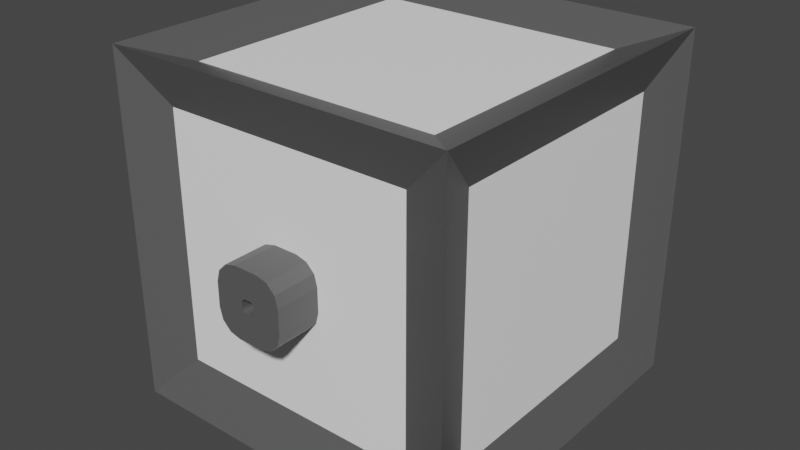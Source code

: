 # Source: StandardCube_1.blend  (saved by Blender 3.0.42; exported with 4.5.12 LTS)
import bpy
from mathutils import Matrix  # noqa: F401  (used for matrix-valued properties, if any)

bpy.ops.wm.read_factory_settings(use_empty=True)
scene = bpy.context.scene
scene.name = 'Scene'

# ---- collections
col_collection = bpy.data.collections.new('Collection'); scene.collection.children.link(col_collection)

# ---- materials (node trees are filled in below, after node groups)
mat_material = bpy.data.materials.new('Material')
mat_material.alpha_threshold = 0.0
mat_material.use_transparent_shadow = False
mat_material.line_color = (0.0, 0.0, 0.0, 1.0)
mat_material_001 = bpy.data.materials.new('Material.001')
mat_material_001.use_transparent_shadow = False
mat_material_002 = bpy.data.materials.new('Material.002')
mat_material_002.use_transparent_shadow = False

# ---- node groups
ng_auto_smooth = bpy.data.node_groups.new('Auto Smooth', 'GeometryNodeTree')
_s = ng_auto_smooth.interface.new_socket(name='Geometry', in_out='OUTPUT', socket_type='NodeSocketGeometry')
_s = ng_auto_smooth.interface.new_socket(name='Geometry', in_out='INPUT', socket_type='NodeSocketGeometry')
_s = ng_auto_smooth.interface.new_socket(name='Angle', in_out='INPUT', socket_type='NodeSocketFloat')
_s.subtype = 'ANGLE'
_s.min_value = 0.0
_s.max_value = 3.142
ng_auto_smooth.is_modifier = True
_N = ng_auto_smooth.nodes; _L = ng_auto_smooth.links
n0 = _N.new('NodeGroupOutput'); n0.name = 'Group Output'; n0.location = (480, -100)
n1 = _N.new('NodeGroupInput'); n1.name = 'Group Input'; n1.location = (-420, -300)
n2 = _N.new('NodeGroupInput'); n2.name = 'Group Input.001'; n2.location = (-60, -100)
n3 = _N.new('GeometryNodeSetShadeSmooth'); n3.name = 'Set Shade Smooth'; n3.location = (120, -100)
n3.domain = 'EDGE'
n4 = _N.new('GeometryNodeSetShadeSmooth'); n4.name = 'Set Shade Smooth.001'; n4.location = (300, -100)
n5 = _N.new('GeometryNodeInputMeshEdgeAngle'); n5.name = 'Edge Angle'; n5.location = (-420, -220)
n6 = _N.new('GeometryNodeInputEdgeSmooth'); n6.name = 'Is Edge Smooth'; n6.location = (-60, -160)
n7 = _N.new('GeometryNodeInputShadeSmooth'); n7.name = 'Is Face Smooth'; n7.location = (-240, -340)
n8 = _N.new('FunctionNodeBooleanMath'); n8.name = 'Boolean Math'; n8.location = (-60, -220)
n9 = _N.new('FunctionNodeCompare'); n9.name = 'Compare'; n9.location = (-240, -180)
n9.operation = 'LESS_EQUAL'
_L.new(n5.outputs[0], n9.inputs[0])
_L.new(n4.outputs[0], n0.inputs[0])
_L.new(n1.outputs[1], n9.inputs[1])
_L.new(n9.outputs[0], n8.inputs[0])
_L.new(n7.outputs[0], n8.inputs[1])
_L.new(n2.outputs[0], n3.inputs[0])
_L.new(n6.outputs[0], n3.inputs[1])
_L.new(n3.outputs[0], n4.inputs[0])
_L.new(n8.outputs[0], n3.inputs[2])
n0.is_active_output = True

# ---- material node trees
mat_material.use_nodes = True; mat_material.node_tree.nodes.clear()
_N = mat_material.node_tree.nodes; _L = mat_material.node_tree.links
n0 = _N.new('ShaderNodeOutputMaterial'); n0.name = 'Material Output'; n0.location = (300, 300)
n1 = _N.new('ShaderNodeBsdfPrincipled'); n1.name = 'Principled BSDF'; n1.location = (10, 300)
n1.distribution = 'GGX'
n1.subsurface_method = 'RANDOM_WALK_SKIN'
n1.inputs[0].default_value = (0.1038, 0.1038, 0.1038, 1.0)
n1.inputs[2].default_value = 0.4
n1.inputs[3].default_value = 1.45
n1.inputs[27].default_value = (0.0, 0.0, 0.0, 1.0)
n1.inputs[28].default_value = 1.0
_L.new(n1.outputs[0], n0.inputs[0])
n0.is_active_output = True
mat_material_001.use_nodes = True; mat_material_001.node_tree.nodes.clear()
_N = mat_material_001.node_tree.nodes; _L = mat_material_001.node_tree.links
n0 = _N.new('ShaderNodeBsdfPrincipled'); n0.name = 'Principled BSDF'; n0.location = (10, 300)
n0.distribution = 'GGX'
n0.subsurface_method = 'RANDOM_WALK_SKIN'
n0.inputs[0].default_value = (1.0, 1.0, 1.0, 1.0)
n0.inputs[3].default_value = 1.45
n0.inputs[27].default_value = (0.0, 0.0, 0.0, 1.0)
n0.inputs[28].default_value = 1.0
n1 = _N.new('ShaderNodeOutputMaterial'); n1.name = 'Material Output'; n1.location = (300, 300)
_L.new(n0.outputs[0], n1.inputs[0])
n1.is_active_output = True
mat_material_002.use_nodes = True; mat_material_002.node_tree.nodes.clear()
_N = mat_material_002.node_tree.nodes; _L = mat_material_002.node_tree.links
n0 = _N.new('ShaderNodeBsdfPrincipled'); n0.name = 'Principled BSDF'; n0.location = (10, 300)
n0.distribution = 'GGX'
n0.subsurface_method = 'RANDOM_WALK_SKIN'
n0.inputs[0].default_value = (0.01341, 0.01341, 0.01341, 1.0)
n0.inputs[1].default_value = 0.8962
n0.inputs[2].default_value = 0.01903
n0.inputs[3].default_value = 1.45
n0.inputs[27].default_value = (0.0, 0.0, 0.0, 1.0)
n0.inputs[28].default_value = 1.0
n1 = _N.new('ShaderNodeOutputMaterial'); n1.name = 'Material Output'; n1.location = (300, 300)
_L.new(n0.outputs[0], n1.inputs[0])
n1.is_active_output = True

# ---- world
world_world = bpy.data.worlds.new('World'); scene.world = world_world
world_world.use_nodes = True; world_world.node_tree.nodes.clear()
_N = world_world.node_tree.nodes; _L = world_world.node_tree.links
n0 = _N.new('ShaderNodeOutputWorld'); n0.name = 'World Output'; n0.location = (300, 300)
n1 = _N.new('ShaderNodeBackground'); n1.name = 'Background'; n1.location = (10, 300)
n1.inputs[0].default_value = (0.05088, 0.05088, 0.05088, 1.0)
_L.new(n1.outputs[0], n0.inputs[0])
n0.is_active_output = True
world_world.color = (0.05088, 0.05088, 0.05088)
world_world.use_sun_shadow = False
world_world.sun_shadow_jitter_overblur = 0.0

# ---- meshes
me_cube = bpy.data.meshes.new('Cube')
me_cube.from_pydata([(0.72, 0.72, 0.9), (1.0, 1.0, -1.0), (0.72, -0.72, 0.9), (1.0, -1.0, -1.0), (-0.72, 0.72, 0.9), (-1.0, 1.0, -1.0), (-0.72, -0.72, 0.9), (-1.0, -1.0, -1.0), (-1.0, 1.0, -1.0), (-1.0, -1.0, -1.0), (1.0, 1.0, -1.0), (1.0, 1.0, 1.0), (-1.0, -1.0, 1.0), (1.0, -1.0, 1.0), (1.0, -1.0, -1.0), (-1.0, 1.0, 1.0), (-1.0, -1.0, -1.0), (-1.0, -1.0, 1.0), (1.0, -1.0, 1.0), (1.0, -1.0, -1.0), (-1.0, 1.0, -1.0), (-1.0, -1.0, -1.0), (1.0, 1.0, -1.0), (1.0, 1.0, 1.0), (-1.0, -1.0, 1.0), (1.0, -1.0, 1.0), (1.0, -1.0, -1.0), (-1.0, 1.0, 1.0), (-0.9, 0.729, -0.729), (-0.9, -0.729, -0.729), (-0.9, -0.729, 0.729), (-0.9, 0.729, 0.729), (-0.72, -0.9, -0.72), (-0.72, -0.9, 0.72), (0.72, -0.9, 0.72), (0.72, -0.9, -0.72), (0.72, 0.9, -0.72), (-0.72, 0.9, -0.72), (0.72, 0.9, 0.72), (-0.72, 0.9, 0.72), (0.9, 0.72, 0.72), (0.9, 0.72, -0.72), (0.9, -0.72, 0.72), (0.9, -0.72, -0.72), (-0.72, 0.72, -0.9), (-0.72, -0.72, -0.9), (0.72, 0.72, -0.9), (0.72, -0.72, -0.9), (0.72, -0.72, 0.72), (-0.06937, -0.9, -0.1965), (-0.1965, -0.9, -0.06937), (-0.2864, -0.9, -0.2864), (-0.133, -0.9, -0.1795), (-0.1795, -0.9, -0.133), (-0.1965, -0.9, 0.06937), (-0.06937, -0.9, 0.1965), (-0.2864, -0.9, 0.2864), (-0.1795, -0.9, 0.133), (-0.133, -0.9, 0.1795), (0.06937, -0.9, 0.1965), (0.1965, -0.9, 0.06937), (0.2864, -0.9, 0.2864), (0.133, -0.9, 0.1795), (0.1795, -0.9, 0.133), (0.1965, -0.9, -0.06937), (0.06937, -0.9, -0.1965), (0.2864, -0.9, -0.2864), (0.1795, -0.9, -0.133), (0.133, -0.9, -0.1795), (-0.1965, -1.152, -0.06937), (-0.06937, -1.152, -0.1965), (-0.1795, -1.152, -0.133), (-0.133, -1.152, -0.1795), (-0.06937, -1.152, 0.1965), (-0.1965, -1.152, 0.06937), (-0.133, -1.152, 0.1795), (-0.1795, -1.152, 0.133), (0.1965, -1.152, 0.06937), (0.06937, -1.152, 0.1965), (0.1795, -1.152, 0.133), (0.133, -1.152, 0.1795), (0.06937, -1.152, -0.1965), (0.1965, -1.152, -0.06937), (0.133, -1.152, -0.1795), (0.1795, -1.152, -0.133), (0.0135, -1.152, 0.03824), (0.02587, -1.152, 0.03492), (0.03492, -1.152, 0.02587), (0.03824, -1.152, 0.0135), (0.02587, -1.152, -0.03492), (0.0135, -1.152, -0.03824), (0.03492, -1.152, -0.02587), (0.03824, -1.152, -0.0135), (-0.03824, -1.152, 0.0135), (-0.03492, -1.152, 0.02587), (-0.02587, -1.152, 0.03492), (-0.0135, -1.152, 0.03824), (-0.0135, -1.152, -0.03824), (-0.02587, -1.152, -0.03492), (-0.03492, -1.152, -0.02587), (-0.03824, -1.152, -0.0135), (0.0135, -1.032, 0.03824), (0.02587, -1.032, 0.03492), (0.03492, -1.032, 0.02587), (0.03824, -1.032, 0.0135), (0.02587, -1.032, -0.03492), (0.0135, -1.032, -0.03824), (0.03492, -1.032, -0.02587), (0.03824, -1.032, -0.0135), (-0.03824, -1.032, 0.0135), (-0.03492, -1.032, 0.02587), (-0.02587, -1.032, 0.03492), (-0.0135, -1.032, 0.03824), (-0.0135, -1.032, -0.03824), (-0.02587, -1.032, -0.03492), (-0.03492, -1.032, -0.02587), (-0.03824, -1.032, -0.0135)], [], [(0, 4, 6, 2), (15, 11, 23, 27), (5, 1, 46, 44), (0, 2, 13, 11), (6, 4, 15, 12), (10, 8, 20, 22), (2, 6, 17, 18), (13, 14, 26, 25), (1, 5, 8, 10), (4, 0, 11, 15), (3, 1, 10, 14), (5, 7, 9, 8), (18, 17, 33, 34), (20, 21, 29, 28), (23, 25, 42, 40), (20, 27, 39, 37), (14, 10, 22, 26), (11, 13, 25, 23), (7, 3, 19, 16), (9, 12, 24, 21), (8, 9, 21, 20), (12, 15, 27, 24), (29, 30, 31, 28), (24, 27, 31, 30), (27, 20, 28, 31), (21, 24, 30, 29), (17, 16, 32, 33), (16, 19, 35, 32), (19, 18, 34, 35), (37, 39, 38, 36), (22, 20, 37, 36), (27, 23, 38, 39), (23, 22, 36, 38), (25, 26, 43, 42), (22, 23, 40, 41), (26, 22, 41, 43), (3, 7, 45, 47), (7, 5, 44, 45), (1, 3, 47, 46), (35, 34, 42, 43), (44, 46, 47, 45), (42, 34, 48), (35, 34, 61, 60, 64, 66), (40, 42, 43, 41), (76, 74, 93, 94), (49, 65, 81, 70), (59, 55, 73, 78), (64, 60, 77, 82), (34, 33, 56, 55, 59, 61), (33, 32, 51, 50, 54, 56), (32, 35, 66, 65, 49, 51), (49, 52, 51), (52, 53, 51), (53, 50, 51), (54, 57, 56), (57, 58, 56), (58, 55, 56), (59, 62, 61), (62, 63, 61), (63, 60, 61), (64, 67, 66), (67, 68, 66), (68, 65, 66), (59, 78, 80, 62), (62, 80, 79, 63), (63, 79, 77, 60), (81, 65, 68, 83), (83, 68, 67, 84), (84, 67, 64, 82), (54, 74, 76, 57), (57, 76, 75, 58), (58, 75, 73, 55), (49, 70, 72, 52), (52, 72, 71, 53), (53, 71, 69, 50), (54, 50, 69, 74), (65, 49, 52, 53, 50, 54, 57, 58, 55, 59, 62, 63, 60, 64, 67, 68), (88, 87, 103, 104), (80, 78, 85, 86), (71, 72, 98, 99), (82, 77, 88, 92), (75, 76, 94, 95), (83, 84, 91, 89), (79, 80, 86, 87), (70, 81, 90, 97), (69, 71, 99, 100), (73, 75, 95, 96), (84, 82, 92, 91), (77, 79, 87, 88), (78, 73, 96, 85), (74, 69, 100, 93), (81, 83, 89, 90), (72, 70, 97, 98), (116, 115, 114, 113, 106, 105, 107, 108, 104, 103, 102, 101, 112, 111, 110, 109), (99, 98, 114, 115), (90, 89, 105, 106), (100, 99, 115, 116), (89, 91, 107, 105), (93, 100, 116, 109), (91, 92, 108, 107), (97, 90, 106, 113), (94, 93, 109, 110), (85, 96, 112, 101), (95, 94, 110, 111), (86, 85, 101, 102), (92, 88, 104, 108), (96, 95, 111, 112), (87, 86, 102, 103), (98, 97, 113, 114)])
me_cube.polygons.foreach_set('material_index', [1, 0, 0, 0, 0, 0, 0, 0, 0, 0, 0, 0, 0, 0, 0, 0, 0, 0, 0, 0, 0, 0, 1, 0, 0, 0, 0, 0, 0, 1, 0, 0, 0, 0, 0, 0, 0, 0, 0, 0, 1, 0, 1, 1, 0, 0, 0, 0, 1, 1, 1, 1, 1, 1, 1, 1, 1, 1, 1, 1, 1, 1, 1, 0, 0, 0, 0, 0, 0, 0, 0, 0, 0, 0, 0, 0, 0, 0, 0, 0, 0, 0, 0, 0, 0, 0, 0, 0, 0, 0, 0, 0, 0, 0, 0, 0, 0, 0, 0, 0, 0, 0, 0, 0, 0, 0, 0, 0, 0])
_uv = me_cube.uv_layers.new(name='UVMap')
_uv.uv.foreach_set('vector', [0.625, 0.5, 0.875, 0.5, 0.875, 0.75, 0.625, 0.75, 0.875, 0.5, 0.625, 0.5, 0.625, 0.5, 0.875, 0.5, 0.125, 0.5, 0.375, 0.5, 0.375, 0.5, 0.125, 0.5, 0.625, 0.5, 0.625, 0.75, 0.625, 0.75, 0.625, 0.5, 0.875, 0.75, 0.875, 0.5, 0.875, 0.5, 0.875, 0.75, 0.375, 0.5, 0.125, 0.5, 0.125, 0.5, 0.375, 0.5, 0.625, 0.75, 0.875, 0.75, 0.875, 0.75, 0.625, 0.75, 0.625, 0.75, 0.375, 0.75, 0.375, 0.75, 0.625, 0.75, 0.375, 0.5, 0.125, 0.5, 0.125, 0.5, 0.375, 0.5, 0.875, 0.5, 0.625, 0.5, 0.625, 0.5, 0.875, 0.5, 0.375, 0.75, 0.375, 0.5, 0.375, 0.5, 0.375, 0.75, 0.125, 0.5, 0.125, 0.75, 0.125, 0.75, 0.125, 0.5, 0.625, 0.75, 0.875, 0.75, 0.875, 0.75, 0.625, 0.75, 0.125, 0.5, 0.125, 0.75, 0.125, 0.75, 0.125, 0.5, 0.625, 0.5, 0.625, 0.75, 0.625, 0.75, 0.625, 0.5, 0.375, 0.25, 0.625, 0.25, 0.625, 0.25, 0.375, 0.25, 0.375, 0.75, 0.375, 0.5, 0.375, 0.5, 0.375, 0.75, 0.625, 0.5, 0.625, 0.75, 0.625, 0.75, 0.625, 0.5, 0.125, 0.75, 0.375, 0.75, 0.375, 0.75, 0.125, 0.75, 0.375, 1.0, 0.625, 1.0, 0.625, 1.0, 0.375, 1.0, 0.125, 0.5, 0.125, 0.75, 0.125, 0.75, 0.125, 0.5, 0.875, 0.75, 0.875, 0.5, 0.875, 0.5, 0.875, 0.75, 0.375, 0.0, 0.625, 0.0, 0.625, 0.25, 0.375, 0.25, 0.875, 0.75, 0.875, 0.5, 0.875, 0.5, 0.875, 0.75, 0.625, 0.25, 0.375, 0.25, 0.375, 0.25, 0.625, 0.25, 0.375, 1.0, 0.625, 1.0, 0.625, 1.0, 0.375, 1.0, 0.625, 1.0, 0.375, 1.0, 0.375, 1.0, 0.625, 1.0, 0.125, 0.75, 0.375, 0.75, 0.375, 0.75, 0.125, 0.75, 0.375, 0.75, 0.625, 0.75, 0.625, 0.75, 0.375, 0.75, 0.375, 0.25, 0.625, 0.25, 0.625, 0.5, 0.375, 0.5, 0.375, 0.5, 0.125, 0.5, 0.125, 0.5, 0.375, 0.5, 0.875, 0.5, 0.625, 0.5, 0.625, 0.5, 0.875, 0.5, 0.625, 0.5, 0.375, 0.5, 0.375, 0.5, 0.625, 0.5, 0.625, 0.75, 0.375, 0.75, 0.375, 0.75, 0.625, 0.75, 0.375, 0.5, 0.625, 0.5, 0.625, 0.5, 0.375, 0.5, 0.375, 0.75, 0.375, 0.5, 0.375, 0.5, 0.375, 0.75, 0.375, 0.75, 0.125, 0.75, 0.125, 0.75, 0.375, 0.75, 0.125, 0.75, 0.125, 0.5, 0.125, 0.5, 0.125, 0.75, 0.375, 0.5, 0.375, 0.75, 0.375, 0.75, 0.375, 0.5, 0.375, 0.75, 0.625, 0.75, 0.625, 0.75, 0.375, 0.75, 0.125, 0.5, 0.375, 0.5, 0.375, 0.75, 0.125, 0.75, 0.625, 0.75, 0.625, 0.75, 0.375, 0.75, 0.375, 0.75, 0.625, 0.75, 0.625, 0.75, 0.5441, 0.75, 0.4559, 0.75, 0.375, 0.75, 0.0, 0.0, 0.0, 0.0, 0.0, 0.0, 0.0, 0.0, 0.5846, 1.0, 0.5441, 1.0, 0.5441, 1.0, 0.5846, 1.0, 0.2059, 0.75, 0.2941, 0.75, 0.2941, 0.75, 0.2059, 0.75, 0.7059, 0.75, 0.7941, 0.75, 0.7941, 0.75, 0.7059, 0.75, 0.4559, 0.75, 0.5441, 0.75, 0.5441, 0.75, 0.4559, 0.75, 0.625, 0.75, 0.875, 0.75, 0.875, 0.75, 0.7941, 0.75, 0.7059, 0.75, 0.625, 0.75, 0.625, 1.0, 0.375, 1.0, 0.375, 1.0, 0.4559, 1.0, 0.5441, 1.0, 0.625, 1.0, 0.125, 0.75, 0.375, 0.75, 0.375, 0.75, 0.2941, 0.75, 0.2059, 0.75, 0.125, 0.75, 0.2059, 0.75, 0.1654, 0.75, 0.125, 0.75, 0.1654, 0.75, 0.1358, 0.75, 0.125, 0.75, 0.1358, 0.75, 0.125, 0.75, 0.125, 0.75, 0.8653, 0.75, 0.8642, 0.75, 0.875, 0.75, 0.8642, 0.75, 0.8346, 0.75, 0.875, 0.75, 0.8346, 0.75, 0.7941, 0.75, 0.875, 0.75, 0.7059, 0.75, 0.6654, 0.75, 0.625, 0.75, 0.6654, 0.75, 0.6358, 0.75, 0.625, 0.75, 0.6358, 0.75, 0.625, 0.75, 0.625, 0.75, 0.4559, 0.75, 0.4154, 0.75, 0.375, 0.75, 0.4154, 0.75, 0.3858, 0.75, 0.375, 0.75, 0.3858, 0.75, 0.375, 0.75, 0.375, 0.75, 0.7059, 0.75, 0.7059, 0.75, 0.6654, 0.75, 0.6654, 0.75, 0.6654, 0.75, 0.6654, 0.75, 0.5846, 0.75, 0.5846, 0.75, 0.5846, 0.75, 0.5846, 0.75, 0.5441, 0.75, 0.5441, 0.75, 0.2941, 0.75, 0.2941, 0.75, 0.3346, 0.75, 0.3346, 0.75, 0.3346, 0.75, 0.3346, 0.75, 0.4154, 0.75, 0.4154, 0.75, 0.4154, 0.75, 0.4154, 0.75, 0.4559, 0.75, 0.4559, 0.75, 0.5441, 1.0, 0.5441, 1.0, 0.5846, 1.0, 0.5846, 1.0, 0.875, 0.75, 0.875, 0.75, 0.8346, 0.75, 0.8346, 0.75, 0.8346, 0.75, 0.8346, 0.75, 0.7941, 0.75, 0.7941, 0.75, 0.2059, 0.75, 0.2059, 0.75, 0.1654, 0.75, 0.1654, 0.75, 0.1654, 0.75, 0.1654, 0.75, 0.125, 0.75, 0.125, 0.75, 0.4154, 1.0, 0.4154, 1.0, 0.4559, 1.0, 0.4559, 1.0, 0.5441, 1.0, 0.4559, 1.0, 0.4559, 1.0, 0.5441, 1.0, 0.0, 0.0, 0.0, 0.0, 0.0, 0.0, 0.0, 0.0, 0.0, 0.0, 0.0, 0.0, 0.0, 0.0, 0.0, 0.0, 0.0, 0.0, 0.0, 0.0, 0.0, 0.0, 0.0, 0.0, 0.0, 0.0, 0.0, 0.0, 0.0, 0.0, 0.0, 0.0, 0.5441, 0.75, 0.5846, 0.75, 0.5846, 0.75, 0.5441, 0.75, 0.6654, 0.75, 0.7059, 0.75, 0.7059, 0.75, 0.6654, 0.75, 0.125, 0.75, 0.1654, 0.75, 0.1654, 0.75, 0.125, 0.75, 0.4559, 0.75, 0.5441, 0.75, 0.5441, 0.75, 0.4559, 0.75, 0.8346, 0.75, 0.875, 0.75, 0.875, 0.75, 0.8346, 0.75, 0.3346, 0.75, 0.4154, 0.75, 0.4154, 0.75, 0.3346, 0.75, 0.5846, 0.75, 0.6654, 0.75, 0.6654, 0.75, 0.5846, 0.75, 0.2059, 0.75, 0.2941, 0.75, 0.2941, 0.75, 0.2059, 0.75, 0.4559, 1.0, 0.4154, 1.0, 0.4154, 1.0, 0.4559, 1.0, 0.7941, 0.75, 0.8346, 0.75, 0.8346, 0.75, 0.7941, 0.75, 0.4154, 0.75, 0.4559, 0.75, 0.4559, 0.75, 0.4154, 0.75, 0.5441, 0.75, 0.5846, 0.75, 0.5846, 0.75, 0.5441, 0.75, 0.7059, 0.75, 0.7941, 0.75, 0.7941, 0.75, 0.7059, 0.75, 0.5441, 1.0, 0.4559, 1.0, 0.4559, 1.0, 0.5441, 1.0, 0.2941, 0.75, 0.3346, 0.75, 0.3346, 0.75, 0.2941, 0.75, 0.1654, 0.75, 0.2059, 0.75, 0.2059, 0.75, 0.1654, 0.75, 0.0, 0.0, 0.0, 0.0, 0.0, 0.0, 0.0, 0.0, 0.0, 0.0, 0.0, 0.0, 0.0, 0.0, 0.0, 0.0, 0.0, 0.0, 0.0, 0.0, 0.0, 0.0, 0.0, 0.0, 0.0, 0.0, 0.0, 0.0, 0.0, 0.0, 0.0, 0.0, 0.125, 0.75, 0.1654, 0.75, 0.1654, 0.75, 0.125, 0.75, 0.2941, 0.75, 0.3346, 0.75, 0.3346, 0.75, 0.2941, 0.75, 0.4559, 1.0, 0.4154, 1.0, 0.4154, 1.0, 0.4559, 1.0, 0.3346, 0.75, 0.4154, 0.75, 0.4154, 0.75, 0.3346, 0.75, 0.5441, 1.0, 0.4559, 1.0, 0.4559, 1.0, 0.5441, 1.0, 0.4154, 0.75, 0.4559, 0.75, 0.4559, 0.75, 0.4154, 0.75, 0.2059, 0.75, 0.2941, 0.75, 0.2941, 0.75, 0.2059, 0.75, 0.5846, 1.0, 0.5441, 1.0, 0.5441, 1.0, 0.5846, 1.0, 0.7059, 0.75, 0.7941, 0.75, 0.7941, 0.75, 0.7059, 0.75, 0.8346, 0.75, 0.875, 0.75, 0.875, 0.75, 0.8346, 0.75, 0.6654, 0.75, 0.7059, 0.75, 0.7059, 0.75, 0.6654, 0.75, 0.4559, 0.75, 0.5441, 0.75, 0.5441, 0.75, 0.4559, 0.75, 0.7941, 0.75, 0.8346, 0.75, 0.8346, 0.75, 0.7941, 0.75, 0.5846, 0.75, 0.6654, 0.75, 0.6654, 0.75, 0.5846, 0.75, 0.1654, 0.75, 0.2059, 0.75, 0.2059, 0.75, 0.1654, 0.75])
me_cube.materials.append(mat_material)
me_cube.materials.append(mat_material_001)
me_cube.materials.append(mat_material_002)
me_cube.use_remesh_preserve_volume = False
me_cube.use_remesh_preserve_attributes = False
me_cube.use_mirror_vertex_groups = False
me_cube.update()
me_cube_001 = bpy.data.meshes.new('Cube.001')
me_cube_001.from_pydata([(-0.72, -0.72, -0.72), (-0.72, -0.72, 0.72), (0.72, 0.72, -0.72), (0.72, 0.72, 0.72)], [], [(0, 2, 3, 1)])
me_cube_001.polygons.foreach_set('material_index', [2])
_uv = me_cube_001.uv_layers.new(name='UVMap')
_uv.uv.foreach_set('vector', [0.375, 1.0, 0.375, 0.5, 0.625, 0.5, 0.625, 1.0])
me_cube_001.materials.append(mat_material)
me_cube_001.materials.append(mat_material_001)
me_cube_001.materials.append(mat_material_002)
me_cube_001.use_remesh_preserve_volume = False
me_cube_001.use_remesh_preserve_attributes = False
me_cube_001.use_mirror_vertex_groups = False
me_cube_001.update()

# ---- objects
ob_cube = bpy.data.objects.new('Cube', me_cube)
ob_cube_001 = bpy.data.objects.new('Cube.001', me_cube_001)

# ---- transforms, parenting, visibility, modifiers, constraints
ob_cube.location = (0.0, 0.0, 0.0)
ob_cube.lock_rotations_4d = False
ob_cube.empty_display_type = 'ARROWS'
ob_cube.lineart.crease_threshold = 0.0
_m = ob_cube.modifiers.new('Auto Smooth', 'NODES')
_m.node_group = ng_auto_smooth
_gi = [s.identifier for s in ng_auto_smooth.interface.items_tree if s.item_type == 'SOCKET' and s.in_out == 'INPUT']
_m[_gi[1]] = 0.5236  # Angle
ob_cube_001.location = (0.0, 0.0, 0.0)
ob_cube_001.lock_rotations_4d = False
ob_cube_001.empty_display_type = 'ARROWS'
ob_cube_001.lineart.crease_threshold = 0.0

# ---- collection membership
col_collection.objects.link(ob_cube)
col_collection.objects.link(ob_cube_001)

# ---- scene / render settings (as saved in the file)
scene.frame_start = 1; scene.frame_end = 250; scene.frame_set(1)
scene.render.engine = 'BLENDER_EEVEE_NEXT'
scene.cycles.sampling_pattern = 'TABULATED_SOBOL'
scene.cycles.use_light_tree = False
scene.view_settings.view_transform = 'Filmic'
bpy.context.view_layer.update()

# ---- added for rendering (the .blend has no active camera and no usable light): camera, sun
cam_auto = bpy.data.cameras.new('AutoCamera')
cam_auto.lens = 50.0
cam_auto.sensor_width = 36.0
cam_auto.clip_end = 1000.0
ob_auto_camera = bpy.data.objects.new('AutoCamera', cam_auto)
scene.collection.objects.link(ob_auto_camera)
ob_auto_camera.location = (3.2881, -4.02157, 2.63048)
ob_auto_camera.rotation_euler = (1.09748, -7.21219e-08, 0.694738)
scene.camera = ob_auto_camera
light_auto_sun = bpy.data.lights.new('AutoSun', 'SUN')
light_auto_sun.energy = 3.0
light_auto_sun.angle = 0.0523599
ob_auto_sun = bpy.data.objects.new('AutoSun', light_auto_sun)
scene.collection.objects.link(ob_auto_sun)
ob_auto_sun.rotation_euler = (0.872665, 0.174533, 0.523599)
bpy.context.view_layer.update()
